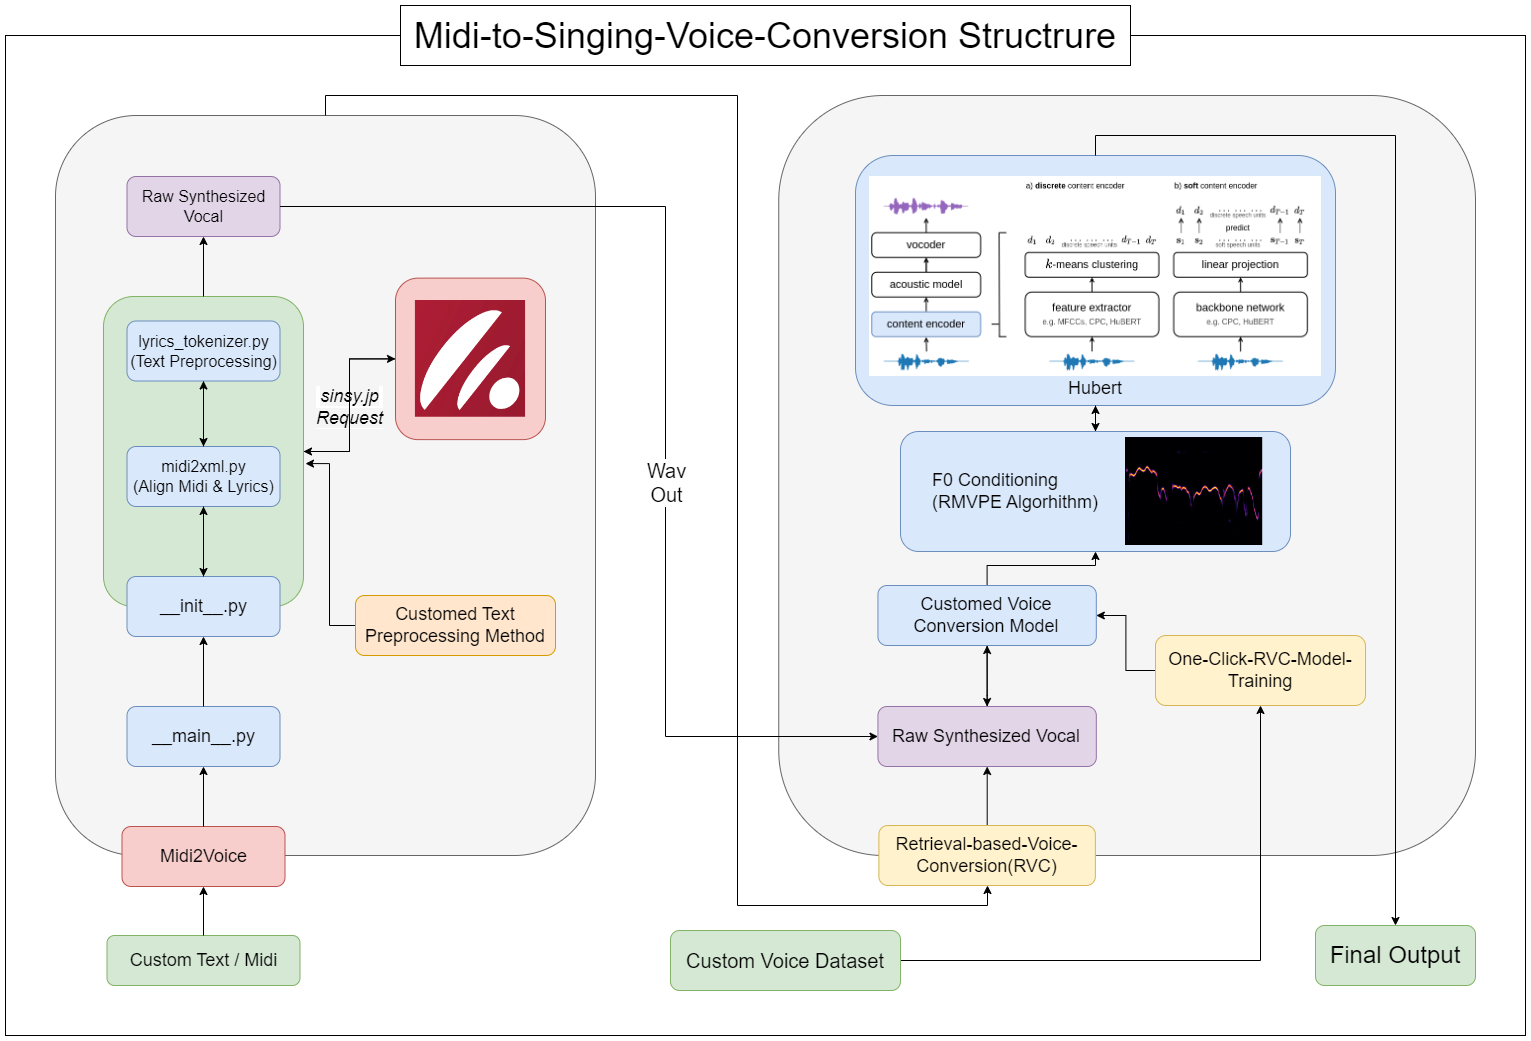

The diagram above was exported from draw.io. Its source (the exported page's mxGraphModel, read from the mxfile embedded in the PNG):
<mxGraphModel dx="2058" dy="1180" grid="1" gridSize="10" guides="1" tooltips="1" connect="1" arrows="1" fold="1" page="1" pageScale="1" pageWidth="827" pageHeight="1169" math="0" shadow="0">
  <root>
    <mxCell id="0" />
    <mxCell id="1" parent="0" />
    <mxCell id="9S72sgkypMdQLOcg4F2I-2" value="" style="rounded=0;whiteSpace=wrap;html=1;" parent="1" vertex="1">
      <mxGeometry x="80" y="280" width="1520" height="1000" as="geometry" />
    </mxCell>
    <mxCell id="9S72sgkypMdQLOcg4F2I-3" value="&lt;font style=&quot;font-size: 36px;&quot;&gt;Midi-to-Singing-Voice-Conversion Structrure&lt;/font&gt;" style="rounded=0;whiteSpace=wrap;html=1;" parent="1" vertex="1">
      <mxGeometry x="475" y="250" width="730" height="60" as="geometry" />
    </mxCell>
    <mxCell id="9S72sgkypMdQLOcg4F2I-5" value="" style="rounded=1;whiteSpace=wrap;html=1;fillColor=#f5f5f5;fontColor=#333333;strokeColor=#666666;" parent="1" vertex="1">
      <mxGeometry x="130" y="360" width="540" height="740" as="geometry" />
    </mxCell>
    <mxCell id="9S72sgkypMdQLOcg4F2I-7" value="&lt;font style=&quot;font-size: 18px;&quot;&gt;Midi2Voice&lt;/font&gt;" style="rounded=1;whiteSpace=wrap;html=1;fillColor=#f8cecc;strokeColor=#b85450;" parent="1" vertex="1">
      <mxGeometry x="196.5" y="1071" width="163" height="60" as="geometry" />
    </mxCell>
    <mxCell id="9S72sgkypMdQLOcg4F2I-8" value="&lt;font style=&quot;font-size: 18px;&quot;&gt;Custom Text / Midi&lt;/font&gt;" style="rounded=1;whiteSpace=wrap;html=1;fillColor=#d5e8d4;strokeColor=#82b366;" parent="1" vertex="1">
      <mxGeometry x="181.5" y="1180" width="193" height="50" as="geometry" />
    </mxCell>
    <mxCell id="9S72sgkypMdQLOcg4F2I-29" value="" style="edgeStyle=orthogonalEdgeStyle;rounded=0;orthogonalLoop=1;jettySize=auto;html=1;" parent="1" source="9S72sgkypMdQLOcg4F2I-8" target="9S72sgkypMdQLOcg4F2I-7" edge="1">
      <mxGeometry relative="1" as="geometry" />
    </mxCell>
    <mxCell id="9S72sgkypMdQLOcg4F2I-36" style="edgeStyle=orthogonalEdgeStyle;rounded=0;orthogonalLoop=1;jettySize=auto;html=1;exitX=1;exitY=0.5;exitDx=0;exitDy=0;" parent="1" source="9S72sgkypMdQLOcg4F2I-26" target="9S72sgkypMdQLOcg4F2I-35" edge="1">
      <mxGeometry relative="1" as="geometry" />
    </mxCell>
    <mxCell id="9S72sgkypMdQLOcg4F2I-39" value="&lt;font style=&quot;font-size: 18px;&quot;&gt;&lt;i style=&quot;background-color: rgb(245, 245, 245);&quot;&gt;sinsy.jp&lt;br&gt;Request&lt;/i&gt;&lt;/font&gt;" style="edgeLabel;html=1;align=center;verticalAlign=middle;resizable=0;points=[];" parent="9S72sgkypMdQLOcg4F2I-36" vertex="1" connectable="0">
      <mxGeometry x="-0.0148" y="1" relative="1" as="geometry">
        <mxPoint as="offset" />
      </mxGeometry>
    </mxCell>
    <mxCell id="9S72sgkypMdQLOcg4F2I-26" value="" style="rounded=1;whiteSpace=wrap;html=1;fillColor=#d5e8d4;strokeColor=#82b366;" parent="1" vertex="1">
      <mxGeometry x="178" y="541" width="200" height="310" as="geometry" />
    </mxCell>
    <mxCell id="9S72sgkypMdQLOcg4F2I-9" value="&lt;font style=&quot;font-size: 18px;&quot;&gt;__main__.py&lt;/font&gt;" style="rounded=1;whiteSpace=wrap;html=1;fillColor=#dae8fc;strokeColor=#6c8ebf;" parent="1" vertex="1">
      <mxGeometry x="201.5" y="951" width="153" height="60" as="geometry" />
    </mxCell>
    <mxCell id="9S72sgkypMdQLOcg4F2I-10" value="" style="edgeStyle=orthogonalEdgeStyle;rounded=0;orthogonalLoop=1;jettySize=auto;html=1;" parent="1" source="9S72sgkypMdQLOcg4F2I-7" target="9S72sgkypMdQLOcg4F2I-9" edge="1">
      <mxGeometry relative="1" as="geometry" />
    </mxCell>
    <mxCell id="9S72sgkypMdQLOcg4F2I-33" style="edgeStyle=orthogonalEdgeStyle;rounded=0;orthogonalLoop=1;jettySize=auto;html=1;entryX=0.5;entryY=0;entryDx=0;entryDy=0;" parent="1" source="9S72sgkypMdQLOcg4F2I-12" target="9S72sgkypMdQLOcg4F2I-11" edge="1">
      <mxGeometry relative="1" as="geometry" />
    </mxCell>
    <mxCell id="9S72sgkypMdQLOcg4F2I-12" value="&lt;font style=&quot;font-size: 16px;&quot;&gt;lyrics_tokenizer.py&lt;br&gt;(Text Preprocessing)&lt;br&gt;&lt;/font&gt;" style="rounded=1;whiteSpace=wrap;html=1;fillColor=#dae8fc;strokeColor=#6c8ebf;" parent="1" vertex="1">
      <mxGeometry x="201.5" y="565.5" width="153" height="60" as="geometry" />
    </mxCell>
    <mxCell id="9S72sgkypMdQLOcg4F2I-15" value="&lt;font style=&quot;font-size: 18px;&quot;&gt;__init__.py&lt;/font&gt;" style="rounded=1;whiteSpace=wrap;html=1;fillColor=#dae8fc;strokeColor=#6c8ebf;" parent="1" vertex="1">
      <mxGeometry x="201.5" y="821" width="153" height="60" as="geometry" />
    </mxCell>
    <mxCell id="9S72sgkypMdQLOcg4F2I-19" value="" style="edgeStyle=orthogonalEdgeStyle;rounded=0;orthogonalLoop=1;jettySize=auto;html=1;" parent="1" source="9S72sgkypMdQLOcg4F2I-9" target="9S72sgkypMdQLOcg4F2I-15" edge="1">
      <mxGeometry relative="1" as="geometry" />
    </mxCell>
    <mxCell id="9S72sgkypMdQLOcg4F2I-24" value="&lt;font style=&quot;font-size: 16px;&quot;&gt;Raw Synthesized Vocal&lt;/font&gt;" style="rounded=1;whiteSpace=wrap;html=1;fillColor=#e1d5e7;strokeColor=#9673a6;" parent="1" vertex="1">
      <mxGeometry x="201.5" y="421" width="153" height="60" as="geometry" />
    </mxCell>
    <mxCell id="9S72sgkypMdQLOcg4F2I-27" style="edgeStyle=orthogonalEdgeStyle;rounded=0;orthogonalLoop=1;jettySize=auto;html=1;" parent="1" source="9S72sgkypMdQLOcg4F2I-26" target="9S72sgkypMdQLOcg4F2I-24" edge="1">
      <mxGeometry relative="1" as="geometry" />
    </mxCell>
    <mxCell id="9S72sgkypMdQLOcg4F2I-11" value="&lt;font style=&quot;&quot;&gt;&lt;font style=&quot;font-size: 16px;&quot;&gt;midi2xml.py&lt;br&gt;(Align Midi &amp;amp; Lyrics)&lt;/font&gt;&lt;br&gt;&lt;/font&gt;" style="rounded=1;whiteSpace=wrap;html=1;fillColor=#dae8fc;strokeColor=#6c8ebf;" parent="1" vertex="1">
      <mxGeometry x="201.5" y="691" width="153" height="60" as="geometry" />
    </mxCell>
    <mxCell id="9S72sgkypMdQLOcg4F2I-22" style="edgeStyle=orthogonalEdgeStyle;rounded=0;orthogonalLoop=1;jettySize=auto;html=1;" parent="1" source="9S72sgkypMdQLOcg4F2I-11" target="9S72sgkypMdQLOcg4F2I-15" edge="1">
      <mxGeometry relative="1" as="geometry" />
    </mxCell>
    <mxCell id="9S72sgkypMdQLOcg4F2I-21" value="" style="edgeStyle=orthogonalEdgeStyle;rounded=0;orthogonalLoop=1;jettySize=auto;html=1;" parent="1" source="9S72sgkypMdQLOcg4F2I-11" target="9S72sgkypMdQLOcg4F2I-12" edge="1">
      <mxGeometry relative="1" as="geometry" />
    </mxCell>
    <mxCell id="9S72sgkypMdQLOcg4F2I-20" value="" style="edgeStyle=orthogonalEdgeStyle;rounded=0;orthogonalLoop=1;jettySize=auto;html=1;" parent="1" source="9S72sgkypMdQLOcg4F2I-15" target="9S72sgkypMdQLOcg4F2I-11" edge="1">
      <mxGeometry relative="1" as="geometry" />
    </mxCell>
    <mxCell id="9S72sgkypMdQLOcg4F2I-40" style="edgeStyle=orthogonalEdgeStyle;rounded=0;orthogonalLoop=1;jettySize=auto;html=1;exitX=0;exitY=0.5;exitDx=0;exitDy=0;entryX=1;entryY=0.5;entryDx=0;entryDy=0;" parent="1" source="9S72sgkypMdQLOcg4F2I-35" target="9S72sgkypMdQLOcg4F2I-26" edge="1">
      <mxGeometry relative="1" as="geometry" />
    </mxCell>
    <mxCell id="9S72sgkypMdQLOcg4F2I-44" value="" style="group" parent="1" vertex="1" connectable="0">
      <mxGeometry x="470" y="522.62" width="1050" height="328.38" as="geometry" />
    </mxCell>
    <mxCell id="9S72sgkypMdQLOcg4F2I-35" value="" style="rounded=1;whiteSpace=wrap;html=1;fillColor=#f8cecc;strokeColor=#b85450;" parent="9S72sgkypMdQLOcg4F2I-44" vertex="1">
      <mxGeometry width="150" height="161.5" as="geometry" />
    </mxCell>
    <mxCell id="9S72sgkypMdQLOcg4F2I-34" value="" style="shape=image;verticalLabelPosition=bottom;labelBackgroundColor=default;verticalAlign=top;aspect=fixed;imageAspect=0;image=data:image/png,(base64 omitted: 10352 chars);labelBorderColor=none;imageBackground=none;imageBorder=none;" parent="9S72sgkypMdQLOcg4F2I-44" vertex="1">
      <mxGeometry x="19.909999999999968" y="22.379999999999995" width="110.17" height="116.75" as="geometry" />
    </mxCell>
    <mxCell id="9S72sgkypMdQLOcg4F2I-45" value="" style="rounded=1;whiteSpace=wrap;html=1;fillColor=#f5f5f5;fontColor=#333333;strokeColor=#666666;" parent="1" vertex="1">
      <mxGeometry x="853.25" y="340" width="696.75" height="760" as="geometry" />
    </mxCell>
    <mxCell id="9S72sgkypMdQLOcg4F2I-53" value="" style="edgeStyle=orthogonalEdgeStyle;rounded=0;orthogonalLoop=1;jettySize=auto;html=1;" parent="1" source="9S72sgkypMdQLOcg4F2I-46" target="9S72sgkypMdQLOcg4F2I-47" edge="1">
      <mxGeometry relative="1" as="geometry" />
    </mxCell>
    <mxCell id="9S72sgkypMdQLOcg4F2I-93" style="edgeStyle=orthogonalEdgeStyle;rounded=0;orthogonalLoop=1;jettySize=auto;html=1;exitX=0.5;exitY=0;exitDx=0;exitDy=0;" parent="1" source="9S72sgkypMdQLOcg4F2I-5" target="9S72sgkypMdQLOcg4F2I-46" edge="1">
      <mxGeometry relative="1" as="geometry">
        <Array as="points">
          <mxPoint x="400" y="340" />
          <mxPoint x="812" y="340" />
          <mxPoint x="812" y="1150" />
          <mxPoint x="1062" y="1150" />
        </Array>
      </mxGeometry>
    </mxCell>
    <mxCell id="9S72sgkypMdQLOcg4F2I-46" value="&lt;font style=&quot;font-size: 18px;&quot;&gt;Retrieval-based-Voice-Conversion(RVC)&lt;/font&gt;" style="rounded=1;whiteSpace=wrap;html=1;fillColor=#fff2cc;strokeColor=#d6b656;" parent="1" vertex="1">
      <mxGeometry x="953.38" y="1070" width="216.5" height="60" as="geometry" />
    </mxCell>
    <mxCell id="9S72sgkypMdQLOcg4F2I-52" style="edgeStyle=orthogonalEdgeStyle;rounded=0;orthogonalLoop=1;jettySize=auto;html=1;entryX=0.5;entryY=1;entryDx=0;entryDy=0;" parent="1" source="9S72sgkypMdQLOcg4F2I-47" target="9S72sgkypMdQLOcg4F2I-49" edge="1">
      <mxGeometry relative="1" as="geometry" />
    </mxCell>
    <mxCell id="9S72sgkypMdQLOcg4F2I-47" value="&lt;font style=&quot;font-size: 18px;&quot;&gt;Raw Synthesized Vocal&lt;/font&gt;" style="rounded=1;whiteSpace=wrap;html=1;fillColor=#e1d5e7;strokeColor=#9673a6;" parent="1" vertex="1">
      <mxGeometry x="952.45" y="951" width="218.37" height="60" as="geometry" />
    </mxCell>
    <mxCell id="9S72sgkypMdQLOcg4F2I-51" value="" style="edgeStyle=orthogonalEdgeStyle;rounded=0;orthogonalLoop=1;jettySize=auto;html=1;" parent="1" source="9S72sgkypMdQLOcg4F2I-49" target="9S72sgkypMdQLOcg4F2I-47" edge="1">
      <mxGeometry relative="1" as="geometry">
        <Array as="points">
          <mxPoint x="1062" y="940" />
          <mxPoint x="1062" y="940" />
        </Array>
      </mxGeometry>
    </mxCell>
    <mxCell id="9S72sgkypMdQLOcg4F2I-64" style="edgeStyle=orthogonalEdgeStyle;rounded=0;orthogonalLoop=1;jettySize=auto;html=1;" parent="1" source="9S72sgkypMdQLOcg4F2I-49" target="9S72sgkypMdQLOcg4F2I-61" edge="1">
      <mxGeometry relative="1" as="geometry" />
    </mxCell>
    <mxCell id="9S72sgkypMdQLOcg4F2I-49" value="&lt;span style=&quot;font-size: 18px;&quot;&gt;Customed Voice Conversion Model&lt;/span&gt;" style="rounded=1;whiteSpace=wrap;html=1;fillColor=#dae8fc;strokeColor=#6c8ebf;" parent="1" vertex="1">
      <mxGeometry x="952.4399999999999" y="830" width="218.37" height="60" as="geometry" />
    </mxCell>
    <mxCell id="9S72sgkypMdQLOcg4F2I-50" style="edgeStyle=orthogonalEdgeStyle;rounded=0;orthogonalLoop=1;jettySize=auto;html=1;entryX=0;entryY=0.5;entryDx=0;entryDy=0;" parent="1" source="9S72sgkypMdQLOcg4F2I-24" target="9S72sgkypMdQLOcg4F2I-47" edge="1">
      <mxGeometry relative="1" as="geometry">
        <Array as="points">
          <mxPoint x="740" y="451" />
          <mxPoint x="740" y="981" />
        </Array>
      </mxGeometry>
    </mxCell>
    <mxCell id="9S72sgkypMdQLOcg4F2I-72" value="&lt;font style=&quot;font-size: 20px;&quot;&gt;Wav&lt;br&gt;Out&lt;/font&gt;" style="edgeLabel;html=1;align=center;verticalAlign=middle;resizable=0;points=[];" parent="9S72sgkypMdQLOcg4F2I-50" vertex="1" connectable="0">
      <mxGeometry x="0.1712" relative="1" as="geometry">
        <mxPoint as="offset" />
      </mxGeometry>
    </mxCell>
    <mxCell id="9S72sgkypMdQLOcg4F2I-56" style="edgeStyle=orthogonalEdgeStyle;rounded=0;orthogonalLoop=1;jettySize=auto;html=1;entryX=1;entryY=0.5;entryDx=0;entryDy=0;" parent="1" source="9S72sgkypMdQLOcg4F2I-55" target="9S72sgkypMdQLOcg4F2I-49" edge="1">
      <mxGeometry relative="1" as="geometry" />
    </mxCell>
    <mxCell id="9S72sgkypMdQLOcg4F2I-55" value="&lt;font style=&quot;font-size: 18px;&quot;&gt;One-Click-RVC-Model-Training&lt;/font&gt;" style="rounded=1;whiteSpace=wrap;html=1;fillColor=#fff2cc;strokeColor=#d6b656;" parent="1" vertex="1">
      <mxGeometry x="1230" y="880" width="210" height="70" as="geometry" />
    </mxCell>
    <mxCell id="9S72sgkypMdQLOcg4F2I-59" style="edgeStyle=orthogonalEdgeStyle;rounded=0;orthogonalLoop=1;jettySize=auto;html=1;" parent="1" source="9S72sgkypMdQLOcg4F2I-58" target="9S72sgkypMdQLOcg4F2I-55" edge="1">
      <mxGeometry relative="1" as="geometry" />
    </mxCell>
    <mxCell id="9S72sgkypMdQLOcg4F2I-58" value="&lt;font style=&quot;font-size: 20px;&quot;&gt;Custom Voice Dataset&lt;/font&gt;" style="rounded=1;whiteSpace=wrap;html=1;fillColor=#d5e8d4;strokeColor=#82b366;" parent="1" vertex="1">
      <mxGeometry x="745" y="1175" width="230" height="60" as="geometry" />
    </mxCell>
    <mxCell id="9S72sgkypMdQLOcg4F2I-70" style="edgeStyle=orthogonalEdgeStyle;rounded=0;orthogonalLoop=1;jettySize=auto;html=1;entryX=0.5;entryY=1;entryDx=0;entryDy=0;" parent="1" source="9S72sgkypMdQLOcg4F2I-61" target="9S72sgkypMdQLOcg4F2I-65" edge="1">
      <mxGeometry relative="1" as="geometry" />
    </mxCell>
    <mxCell id="9S72sgkypMdQLOcg4F2I-61" value="&lt;span style=&quot;font-size: 18px;&quot;&gt;&amp;nbsp; &amp;nbsp; &amp;nbsp; F0 Conditioning&lt;br&gt;&amp;nbsp; &amp;nbsp; &amp;nbsp; (RMVPE Algorhithm)&lt;/span&gt;" style="rounded=1;whiteSpace=wrap;html=1;fillColor=#dae8fc;strokeColor=#6c8ebf;align=left;" parent="1" vertex="1">
      <mxGeometry x="975" y="676" width="390" height="120" as="geometry" />
    </mxCell>
    <mxCell id="9S72sgkypMdQLOcg4F2I-71" value="&lt;span style=&quot;font-size: 24px;&quot;&gt;Final Output&lt;/span&gt;" style="rounded=1;whiteSpace=wrap;html=1;fillColor=#d5e8d4;strokeColor=#82b366;" parent="1" vertex="1">
      <mxGeometry x="1390" y="1170" width="160" height="60" as="geometry" />
    </mxCell>
    <mxCell id="9S72sgkypMdQLOcg4F2I-76" value="" style="group;" parent="1" vertex="1" connectable="0">
      <mxGeometry x="930" y="410" width="480" height="240" as="geometry" />
    </mxCell>
    <mxCell id="9S72sgkypMdQLOcg4F2I-65" value="&lt;span style=&quot;font-size: 18px;&quot;&gt;&lt;br&gt;&lt;br&gt;&lt;br&gt;&lt;br&gt;&lt;br&gt;&lt;br&gt;&lt;br&gt;&lt;br&gt;&lt;br&gt;&lt;br&gt;Hubert&lt;/span&gt;" style="rounded=1;whiteSpace=wrap;html=1;fillColor=#dae8fc;strokeColor=#6c8ebf;" parent="9S72sgkypMdQLOcg4F2I-76" vertex="1">
      <mxGeometry y="-10" width="480" height="250" as="geometry" />
    </mxCell>
    <mxCell id="9S72sgkypMdQLOcg4F2I-69" value="" style="shape=image;verticalLabelPosition=bottom;labelBackgroundColor=default;verticalAlign=top;aspect=fixed;imageAspect=0;image=https://raw.githubusercontent.com/bshall/hubert/main/content-encoder.png;" parent="9S72sgkypMdQLOcg4F2I-76" vertex="1">
      <mxGeometry x="14.010000000000105" y="11" width="451.98" height="200" as="geometry" />
    </mxCell>
    <mxCell id="9S72sgkypMdQLOcg4F2I-80" style="edgeStyle=orthogonalEdgeStyle;rounded=0;orthogonalLoop=1;jettySize=auto;html=1;exitX=0.5;exitY=0;exitDx=0;exitDy=0;" parent="1" source="9S72sgkypMdQLOcg4F2I-65" target="9S72sgkypMdQLOcg4F2I-71" edge="1">
      <mxGeometry relative="1" as="geometry" />
    </mxCell>
    <mxCell id="9S72sgkypMdQLOcg4F2I-66" value="" style="shape=image;verticalLabelPosition=bottom;labelBackgroundColor=default;verticalAlign=top;aspect=fixed;imageAspect=0;image=https://user-images.githubusercontent.com/266841/38465913-6fa085b0-3aef-11e8-9633-bdd59618ea23.png;clipPath=inset(20.83% 54.66% 27.78% 29.67%);" parent="1" vertex="1">
      <mxGeometry x="1200" y="682" width="137.21" height="108" as="geometry" />
    </mxCell>
    <mxCell id="9S72sgkypMdQLOcg4F2I-97" style="edgeStyle=orthogonalEdgeStyle;rounded=0;orthogonalLoop=1;jettySize=auto;html=1;entryX=1.01;entryY=0.539;entryDx=0;entryDy=0;entryPerimeter=0;" parent="1" source="9S72sgkypMdQLOcg4F2I-94" target="9S72sgkypMdQLOcg4F2I-26" edge="1">
      <mxGeometry relative="1" as="geometry" />
    </mxCell>
    <mxCell id="9S72sgkypMdQLOcg4F2I-94" value="&lt;font style=&quot;font-size: 18px;&quot;&gt;Customed Text Preprocessing Method&lt;/font&gt;" style="rounded=1;whiteSpace=wrap;html=1;fillColor=#ffe6cc;strokeColor=#d79b00;" parent="1" vertex="1">
      <mxGeometry x="430" y="840" width="200" height="60" as="geometry" />
    </mxCell>
    <mxCell id="D6K0-6GSS8piJs0EuE9J-1" style="edgeStyle=orthogonalEdgeStyle;rounded=0;orthogonalLoop=1;jettySize=auto;html=1;" parent="1" source="9S72sgkypMdQLOcg4F2I-65" target="9S72sgkypMdQLOcg4F2I-61" edge="1">
      <mxGeometry relative="1" as="geometry" />
    </mxCell>
  </root>
</mxGraphModel>